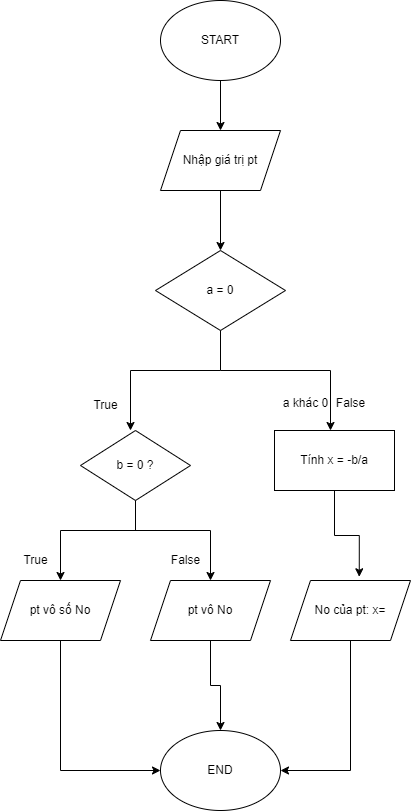

The diagram above was exported from draw.io. Its source (the exported page's mxGraphModel, read from the mxfile embedded in the PNG):
<mxGraphModel dx="778" dy="541" grid="1" gridSize="10" guides="1" tooltips="1" connect="1" arrows="1" fold="1" page="1" pageScale="1" pageWidth="827" pageHeight="1169" math="0" shadow="0">
  <root>
    <mxCell id="WIyWlLk6GJQsqaUBKTNV-0" />
    <mxCell id="WIyWlLk6GJQsqaUBKTNV-1" parent="WIyWlLk6GJQsqaUBKTNV-0" />
    <mxCell id="HNSWy29YztEAPJvGdrVM-0" value="START" style="ellipse;whiteSpace=wrap;html=1;" parent="WIyWlLk6GJQsqaUBKTNV-1" vertex="1">
      <mxGeometry x="180" y="10" width="120" height="80" as="geometry" />
    </mxCell>
    <mxCell id="HNSWy29YztEAPJvGdrVM-1" value="" style="endArrow=classic;html=1;rounded=0;exitX=0.5;exitY=1;exitDx=0;exitDy=0;" parent="WIyWlLk6GJQsqaUBKTNV-1" source="HNSWy29YztEAPJvGdrVM-0" edge="1">
      <mxGeometry width="50" height="50" relative="1" as="geometry">
        <mxPoint x="220" y="310" as="sourcePoint" />
        <mxPoint x="240" y="140" as="targetPoint" />
      </mxGeometry>
    </mxCell>
    <mxCell id="HNSWy29YztEAPJvGdrVM-4" value="Nhập giá trị pt" style="shape=parallelogram;perimeter=parallelogramPerimeter;whiteSpace=wrap;html=1;fixedSize=1;" parent="WIyWlLk6GJQsqaUBKTNV-1" vertex="1">
      <mxGeometry x="180" y="140" width="120" height="60" as="geometry" />
    </mxCell>
    <mxCell id="HNSWy29YztEAPJvGdrVM-5" value="a = 0" style="rhombus;whiteSpace=wrap;html=1;" parent="WIyWlLk6GJQsqaUBKTNV-1" vertex="1">
      <mxGeometry x="175" y="260" width="130" height="80" as="geometry" />
    </mxCell>
    <mxCell id="HNSWy29YztEAPJvGdrVM-9" value="" style="endArrow=classic;html=1;rounded=0;exitX=0.5;exitY=1;exitDx=0;exitDy=0;entryX=0.5;entryY=0;entryDx=0;entryDy=0;" parent="WIyWlLk6GJQsqaUBKTNV-1" source="HNSWy29YztEAPJvGdrVM-4" target="HNSWy29YztEAPJvGdrVM-5" edge="1">
      <mxGeometry width="50" height="50" relative="1" as="geometry">
        <mxPoint x="220" y="360" as="sourcePoint" />
        <mxPoint x="270" y="310" as="targetPoint" />
      </mxGeometry>
    </mxCell>
    <mxCell id="0FyJMzjbBieWPEjzVZ3o-0" value="" style="endArrow=none;html=1;rounded=0;entryX=0.5;entryY=1;entryDx=0;entryDy=0;" parent="WIyWlLk6GJQsqaUBKTNV-1" target="HNSWy29YztEAPJvGdrVM-5" edge="1">
      <mxGeometry width="50" height="50" relative="1" as="geometry">
        <mxPoint x="240" y="380" as="sourcePoint" />
        <mxPoint x="430" y="350" as="targetPoint" />
      </mxGeometry>
    </mxCell>
    <mxCell id="0FyJMzjbBieWPEjzVZ3o-1" value="" style="endArrow=none;html=1;rounded=0;" parent="WIyWlLk6GJQsqaUBKTNV-1" edge="1">
      <mxGeometry width="50" height="50" relative="1" as="geometry">
        <mxPoint x="240" y="380" as="sourcePoint" />
        <mxPoint x="350" y="380" as="targetPoint" />
      </mxGeometry>
    </mxCell>
    <mxCell id="0FyJMzjbBieWPEjzVZ3o-2" value="" style="endArrow=none;html=1;rounded=0;" parent="WIyWlLk6GJQsqaUBKTNV-1" edge="1">
      <mxGeometry width="50" height="50" relative="1" as="geometry">
        <mxPoint x="240" y="380" as="sourcePoint" />
        <mxPoint x="150" y="380" as="targetPoint" />
      </mxGeometry>
    </mxCell>
    <mxCell id="0FyJMzjbBieWPEjzVZ3o-3" value="" style="endArrow=classic;html=1;rounded=0;" parent="WIyWlLk6GJQsqaUBKTNV-1" edge="1">
      <mxGeometry width="50" height="50" relative="1" as="geometry">
        <mxPoint x="150" y="380" as="sourcePoint" />
        <mxPoint x="150" y="440" as="targetPoint" />
      </mxGeometry>
    </mxCell>
    <mxCell id="0FyJMzjbBieWPEjzVZ3o-4" value="" style="endArrow=classic;html=1;rounded=0;" parent="WIyWlLk6GJQsqaUBKTNV-1" edge="1">
      <mxGeometry width="50" height="50" relative="1" as="geometry">
        <mxPoint x="350" y="380" as="sourcePoint" />
        <mxPoint x="350" y="440" as="targetPoint" />
      </mxGeometry>
    </mxCell>
    <mxCell id="0FyJMzjbBieWPEjzVZ3o-36" value="True" style="text;html=1;align=center;verticalAlign=middle;resizable=0;points=[];autosize=1;strokeColor=none;fillColor=none;" parent="WIyWlLk6GJQsqaUBKTNV-1" vertex="1">
      <mxGeometry x="100" y="400" width="50" height="30" as="geometry" />
    </mxCell>
    <mxCell id="0FyJMzjbBieWPEjzVZ3o-37" value="False" style="text;html=1;align=center;verticalAlign=middle;resizable=0;points=[];autosize=1;strokeColor=none;fillColor=none;" parent="WIyWlLk6GJQsqaUBKTNV-1" vertex="1">
      <mxGeometry x="345" y="398" width="50" height="30" as="geometry" />
    </mxCell>
    <mxCell id="0FyJMzjbBieWPEjzVZ3o-47" value="b = 0 ?" style="rhombus;whiteSpace=wrap;html=1;" parent="WIyWlLk6GJQsqaUBKTNV-1" vertex="1">
      <mxGeometry x="100" y="440" width="110" height="70" as="geometry" />
    </mxCell>
    <mxCell id="0FyJMzjbBieWPEjzVZ3o-48" value="Tính x = -b/a" style="rounded=0;whiteSpace=wrap;html=1;" parent="WIyWlLk6GJQsqaUBKTNV-1" vertex="1">
      <mxGeometry x="294" y="440" width="120" height="60" as="geometry" />
    </mxCell>
    <mxCell id="0FyJMzjbBieWPEjzVZ3o-50" value="a khác 0" style="text;html=1;align=center;verticalAlign=middle;resizable=0;points=[];autosize=1;strokeColor=none;fillColor=none;" parent="WIyWlLk6GJQsqaUBKTNV-1" vertex="1">
      <mxGeometry x="290" y="398" width="70" height="30" as="geometry" />
    </mxCell>
    <mxCell id="0FyJMzjbBieWPEjzVZ3o-51" value="" style="endArrow=none;html=1;rounded=0;entryX=0.5;entryY=1;entryDx=0;entryDy=0;" parent="WIyWlLk6GJQsqaUBKTNV-1" target="0FyJMzjbBieWPEjzVZ3o-47" edge="1">
      <mxGeometry width="50" height="50" relative="1" as="geometry">
        <mxPoint x="155" y="540" as="sourcePoint" />
        <mxPoint x="420" y="390" as="targetPoint" />
      </mxGeometry>
    </mxCell>
    <mxCell id="0FyJMzjbBieWPEjzVZ3o-52" value="" style="endArrow=none;html=1;rounded=0;" parent="WIyWlLk6GJQsqaUBKTNV-1" edge="1">
      <mxGeometry width="50" height="50" relative="1" as="geometry">
        <mxPoint x="80" y="540" as="sourcePoint" />
        <mxPoint x="230" y="540" as="targetPoint" />
      </mxGeometry>
    </mxCell>
    <mxCell id="0FyJMzjbBieWPEjzVZ3o-53" value="" style="endArrow=classic;html=1;rounded=0;" parent="WIyWlLk6GJQsqaUBKTNV-1" edge="1">
      <mxGeometry width="50" height="50" relative="1" as="geometry">
        <mxPoint x="230" y="540" as="sourcePoint" />
        <mxPoint x="230" y="590" as="targetPoint" />
      </mxGeometry>
    </mxCell>
    <mxCell id="0FyJMzjbBieWPEjzVZ3o-54" value="" style="endArrow=classic;html=1;rounded=0;" parent="WIyWlLk6GJQsqaUBKTNV-1" edge="1">
      <mxGeometry width="50" height="50" relative="1" as="geometry">
        <mxPoint x="80" y="540" as="sourcePoint" />
        <mxPoint x="80" y="590" as="targetPoint" />
      </mxGeometry>
    </mxCell>
    <mxCell id="0FyJMzjbBieWPEjzVZ3o-66" style="edgeStyle=orthogonalEdgeStyle;rounded=0;orthogonalLoop=1;jettySize=auto;html=1;exitX=0.5;exitY=1;exitDx=0;exitDy=0;entryX=0;entryY=0.5;entryDx=0;entryDy=0;" parent="WIyWlLk6GJQsqaUBKTNV-1" source="0FyJMzjbBieWPEjzVZ3o-55" target="0FyJMzjbBieWPEjzVZ3o-65" edge="1">
      <mxGeometry relative="1" as="geometry" />
    </mxCell>
    <mxCell id="0FyJMzjbBieWPEjzVZ3o-55" value="pt vô số No" style="shape=parallelogram;perimeter=parallelogramPerimeter;whiteSpace=wrap;html=1;fixedSize=1;" parent="WIyWlLk6GJQsqaUBKTNV-1" vertex="1">
      <mxGeometry x="20" y="590" width="120" height="60" as="geometry" />
    </mxCell>
    <mxCell id="0FyJMzjbBieWPEjzVZ3o-68" style="edgeStyle=orthogonalEdgeStyle;rounded=0;orthogonalLoop=1;jettySize=auto;html=1;exitX=0.5;exitY=1;exitDx=0;exitDy=0;entryX=0.5;entryY=0;entryDx=0;entryDy=0;" parent="WIyWlLk6GJQsqaUBKTNV-1" source="0FyJMzjbBieWPEjzVZ3o-56" target="0FyJMzjbBieWPEjzVZ3o-65" edge="1">
      <mxGeometry relative="1" as="geometry" />
    </mxCell>
    <mxCell id="0FyJMzjbBieWPEjzVZ3o-56" value="pt vô No" style="shape=parallelogram;perimeter=parallelogramPerimeter;whiteSpace=wrap;html=1;fixedSize=1;" parent="WIyWlLk6GJQsqaUBKTNV-1" vertex="1">
      <mxGeometry x="170" y="590" width="120" height="60" as="geometry" />
    </mxCell>
    <mxCell id="0FyJMzjbBieWPEjzVZ3o-57" value="True" style="text;html=1;align=center;verticalAlign=middle;resizable=0;points=[];autosize=1;strokeColor=none;fillColor=none;" parent="WIyWlLk6GJQsqaUBKTNV-1" vertex="1">
      <mxGeometry x="30" y="555" width="50" height="30" as="geometry" />
    </mxCell>
    <mxCell id="0FyJMzjbBieWPEjzVZ3o-60" value="False" style="text;html=1;align=center;verticalAlign=middle;resizable=0;points=[];autosize=1;strokeColor=none;fillColor=none;" parent="WIyWlLk6GJQsqaUBKTNV-1" vertex="1">
      <mxGeometry x="180" y="555" width="50" height="30" as="geometry" />
    </mxCell>
    <mxCell id="0FyJMzjbBieWPEjzVZ3o-67" style="edgeStyle=orthogonalEdgeStyle;rounded=0;orthogonalLoop=1;jettySize=auto;html=1;exitX=0.5;exitY=1;exitDx=0;exitDy=0;entryX=1;entryY=0.5;entryDx=0;entryDy=0;" parent="WIyWlLk6GJQsqaUBKTNV-1" source="0FyJMzjbBieWPEjzVZ3o-61" target="0FyJMzjbBieWPEjzVZ3o-65" edge="1">
      <mxGeometry relative="1" as="geometry" />
    </mxCell>
    <mxCell id="0FyJMzjbBieWPEjzVZ3o-61" value="No của pt: x=" style="shape=parallelogram;perimeter=parallelogramPerimeter;whiteSpace=wrap;html=1;fixedSize=1;" parent="WIyWlLk6GJQsqaUBKTNV-1" vertex="1">
      <mxGeometry x="310" y="590" width="120" height="60" as="geometry" />
    </mxCell>
    <mxCell id="0FyJMzjbBieWPEjzVZ3o-63" style="edgeStyle=orthogonalEdgeStyle;rounded=0;orthogonalLoop=1;jettySize=auto;html=1;exitX=0.5;exitY=1;exitDx=0;exitDy=0;entryX=0.573;entryY=-0.062;entryDx=0;entryDy=0;entryPerimeter=0;" parent="WIyWlLk6GJQsqaUBKTNV-1" source="0FyJMzjbBieWPEjzVZ3o-48" target="0FyJMzjbBieWPEjzVZ3o-61" edge="1">
      <mxGeometry relative="1" as="geometry" />
    </mxCell>
    <mxCell id="0FyJMzjbBieWPEjzVZ3o-65" value="END" style="ellipse;whiteSpace=wrap;html=1;" parent="WIyWlLk6GJQsqaUBKTNV-1" vertex="1">
      <mxGeometry x="180" y="740" width="120" height="80" as="geometry" />
    </mxCell>
  </root>
</mxGraphModel>